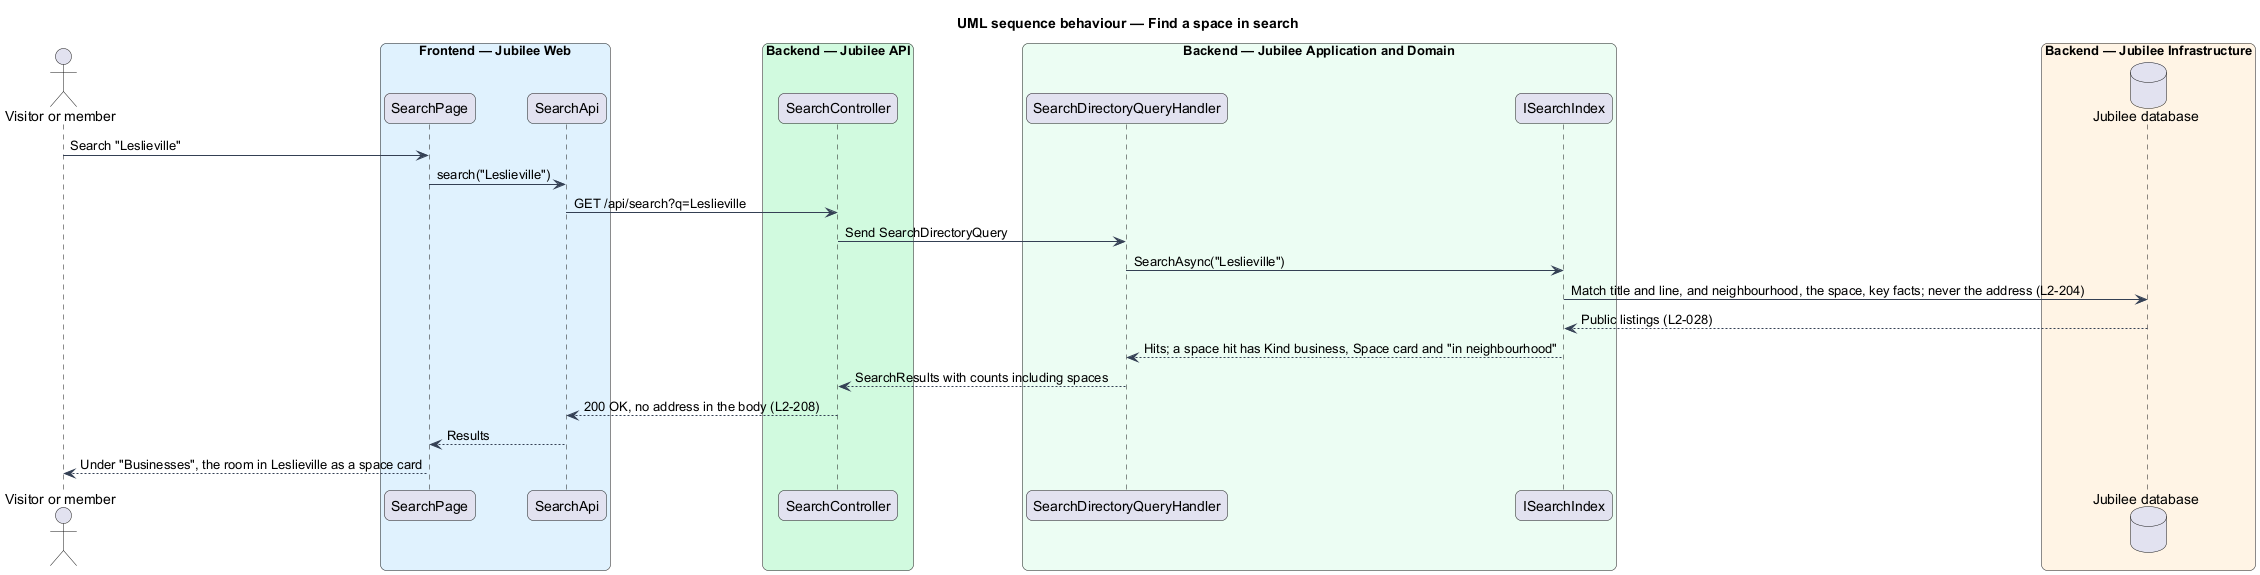

The diagram above was rendered by PlantUML. Its source (embedded in the PNG):
@startuml
title UML sequence behaviour — Find a space in search
skinparam backgroundColor #FFFFFF
skinparam shadowing false
skinparam roundcorner 12
skinparam defaultFontName Arial
skinparam ArrowColor #344054
skinparam rectangle {
  BorderColor #344054
  FontColor #101828
}
skinparam package {
  BorderColor #667085
  FontColor #101828
  BackgroundColor #F9FAFB
}
actor "Visitor or member" as actor
box "Frontend — Jubilee Web" #E0F2FE
  participant "SearchPage" as page
  participant "SearchApi" as client
end box
box "Backend — Jubilee API" #D1FADF
  participant "SearchController" as controller
end box
box "Backend — Jubilee Application and Domain" #ECFDF3
  participant "SearchDirectoryQueryHandler" as handler
  participant "ISearchIndex" as index
end box
box "Backend — Jubilee Infrastructure" #FFF4E5
  database "Jubilee database" as db
end box
actor -> page : Search "Leslieville"
page -> client : search("Leslieville")
client -> controller : GET /api/search?q=Leslieville
controller -> handler : Send SearchDirectoryQuery
handler -> index : SearchAsync("Leslieville")
index -> db : Match title and line, and neighbourhood, the space, key facts; never the address (L2-204)
db --> index : Public listings (L2-028)
index --> handler : Hits; a space hit has Kind business, Space card and "in neighbourhood"
handler --> controller : SearchResults with counts including spaces
controller --> client : 200 OK, no address in the body (L2-208)
client --> page : Results
page --> actor : Under "Businesses", the room in Leslieville as a space card
@enduml